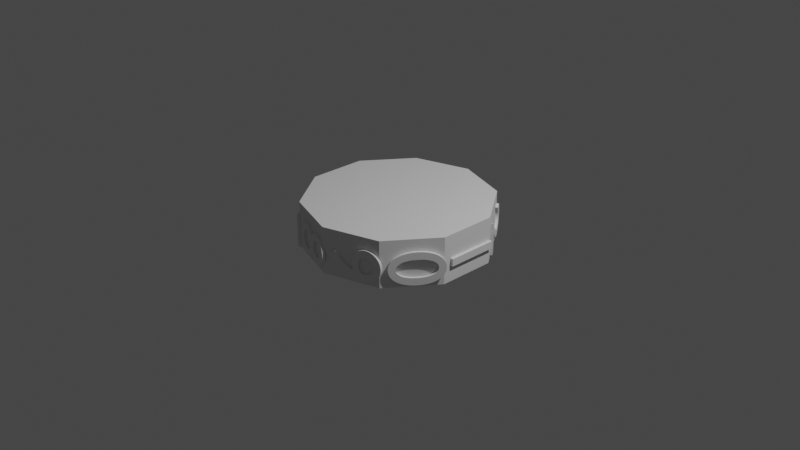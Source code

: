 # Source: rotate_cylinder.blend  (saved by Blender 3.5.10; exported with 4.5.12 LTS)
import bpy
from mathutils import Matrix  # noqa: F401  (used for matrix-valued properties, if any)

bpy.ops.wm.read_factory_settings(use_empty=True)
scene = bpy.context.scene
scene.name = 'Scene'

# ---- collections
col_collection = bpy.data.collections.new('Collection'); scene.collection.children.link(col_collection)

# ---- world
world_world = bpy.data.worlds.new('World'); scene.world = world_world
world_world.use_nodes = True; world_world.node_tree.nodes.clear()
_N = world_world.node_tree.nodes; _L = world_world.node_tree.links
n0 = _N.new('ShaderNodeOutputWorld'); n0.name = 'World Output'; n0.location = (300, 300)
n1 = _N.new('ShaderNodeBackground'); n1.name = 'Background'; n1.location = (10, 300)
n1.inputs[0].default_value = (0.05088, 0.05088, 0.05088, 1.0)
_L.new(n1.outputs[0], n0.inputs[0])
n0.is_active_output = True
world_world.color = (0.05088, 0.05088, 0.05088)
world_world.use_sun_shadow = False
world_world.sun_shadow_jitter_overblur = 0.0

# ---- cameras
cam_camera = bpy.data.cameras.new('Camera')
cam_camera.clip_end = 100.0
cam_camera.ortho_scale = 7.314

# ---- lights
light_light = bpy.data.lights.new('Light', 'POINT')
light_light.transmission_factor = 0.0
light_light.energy = 1000.0
light_light.shadow_soft_size = 0.1
light_light.shadow_maximum_resolution = 0.006
light_light.use_absolute_resolution = True

# ---- meshes
me_cylinder_001 = bpy.data.meshes.new('Cylinder.001')
me_cylinder_001.from_pydata([(0.0, 1.0, -1.0), (0.0, 1.0, 1.0), (0.5878, 0.809, -1.0), (0.5878, 0.809, 1.0), (0.9511, 0.309, -1.0), (0.9511, 0.309, 1.0), (0.9511, -0.309, -1.0), (0.9511, -0.309, 1.0), (0.5878, -0.809, -1.0), (0.5878, -0.809, 1.0), (0.0, -1.0, -1.0), (0.0, -1.0, 1.0), (-0.5878, -0.809, -1.0), (-0.5878, -0.809, 1.0), (-0.9511, -0.309, -1.0), (-0.9511, -0.309, 1.0), (-0.9511, 0.309, -1.0), (-0.9511, 0.309, 1.0), (-0.5878, 0.809, -1.0), (-0.5878, 0.809, 1.0)], [], [(0, 1, 3, 2), (2, 3, 5, 4), (4, 5, 7, 6), (6, 7, 9, 8), (8, 9, 11, 10), (10, 11, 13, 12), (12, 13, 15, 14), (14, 15, 17, 16), (3, 1, 19, 17, 15, 13, 11, 9, 7, 5), (16, 17, 19, 18), (18, 19, 1, 0), (0, 2, 4, 6, 8, 10, 12, 14, 16, 18)])
_uv = me_cylinder_001.uv_layers.new(name='UVMap')
_uv.uv.foreach_set('vector', [1.0, 0.5, 1.0, 1.0, 0.9, 1.0, 0.9, 0.5, 0.9, 0.5, 0.9, 1.0, 0.8, 1.0, 0.8, 0.5, 0.8, 0.5, 0.8, 1.0, 0.7, 1.0, 0.7, 0.5, 0.7, 0.5, 0.7, 1.0, 0.6, 1.0, 0.6, 0.5, 0.6, 0.5, 0.6, 1.0, 0.5, 1.0, 0.5, 0.5, 0.5, 0.5, 0.5, 1.0, 0.4, 1.0, 0.4, 0.5, 0.4, 0.5, 0.4, 1.0, 0.3, 1.0, 0.3, 0.5, 0.3, 0.5, 0.3, 1.0, 0.2, 1.0, 0.2, 0.5, 0.3911, 0.4442, 0.25, 0.49, 0.1089, 0.4442, 0.02175, 0.3242, 0.02175, 0.1758, 0.1089, 0.05584, 0.25, 0.01, 0.3911, 0.05584, 0.4783, 0.1758, 0.4783, 0.3242, 0.2, 0.5, 0.2, 1.0, 0.1, 1.0, 0.1, 0.5, 0.1, 0.5, 0.1, 1.0, -7.451e-08, 1.0, -7.451e-08, 0.5, 0.75, 0.49, 0.8911, 0.4442, 0.9783, 0.3242, 0.9783, 0.1758, 0.8911, 0.05584, 0.75, 0.01, 0.6089, 0.05584, 0.5217, 0.1758, 0.5217, 0.3242, 0.6089, 0.4442])
me_cylinder_001.update()

# ---- curves / text
txt_text = bpy.data.curves.new('Text', 'FONT')
txt_text.dimensions = '2D'
txt_text.body = '1'
txt_text_002 = bpy.data.curves.new('Text.002', 'FONT')
txt_text_002.dimensions = '2D'
txt_text_002.body = '2'
txt_text_003 = bpy.data.curves.new('Text.003', 'FONT')
txt_text_003.dimensions = '2D'
txt_text_003.body = '3'
txt_text_004 = bpy.data.curves.new('Text.004', 'FONT')
txt_text_004.dimensions = '2D'
txt_text_004.body = '4'
txt_text_005 = bpy.data.curves.new('Text.005', 'FONT')
txt_text_005.dimensions = '2D'
txt_text_005.body = '5'
txt_text_006 = bpy.data.curves.new('Text.006', 'FONT')
txt_text_006.dimensions = '2D'
txt_text_006.body = '6'
txt_text_007 = bpy.data.curves.new('Text.007', 'FONT')
txt_text_007.dimensions = '2D'
txt_text_007.body = '7'
txt_text_008 = bpy.data.curves.new('Text.008', 'FONT')
txt_text_008.dimensions = '2D'
txt_text_008.body = '8'
txt_text_009 = bpy.data.curves.new('Text.009', 'FONT')
txt_text_009.dimensions = '2D'
txt_text_009.body = '9'
txt_text_011 = bpy.data.curves.new('Text.011', 'FONT')
txt_text_011.dimensions = '2D'
txt_text_011.body = '0'

# ---- objects
ob_light = bpy.data.objects.new('Light', light_light)
ob_camera = bpy.data.objects.new('Camera', cam_camera)
ob_cylinder = bpy.data.objects.new('Cylinder', me_cylinder_001)
ob_text = bpy.data.objects.new('Text', txt_text)
ob_text_001 = bpy.data.objects.new('Text.001', txt_text_002)
ob_text_002 = bpy.data.objects.new('Text.002', txt_text_003)
ob_text_003 = bpy.data.objects.new('Text.003', txt_text_004)
ob_text_004 = bpy.data.objects.new('Text.004', txt_text_005)
ob_text_005 = bpy.data.objects.new('Text.005', txt_text_006)
ob_text_006 = bpy.data.objects.new('Text.006', txt_text_007)
ob_text_007 = bpy.data.objects.new('Text.007', txt_text_008)
ob_text_008 = bpy.data.objects.new('Text.008', txt_text_009)
ob_text_009 = bpy.data.objects.new('Text.009', txt_text_011)

# ---- transforms, parenting, visibility, modifiers, constraints
ob_light.location = (4.076, 1.005, 5.904)
ob_light.rotation_euler = (0.6503, 0.05522, 1.866)
ob_light.lock_rotations_4d = False
ob_light.empty_display_type = 'ARROWS'
ob_light.color = (0.0, 0.0, 0.0, 0.0)
ob_light.lineart.crease_threshold = 0.0
ob_camera.location = (7.359, -6.926, 4.958)
ob_camera.rotation_euler = (1.109, 0.0, 0.8149)
ob_camera.lock_rotations_4d = False
ob_camera.empty_display_type = 'ARROWS'
ob_camera.color = (0.0, 0.0, 0.0, 0.0)
ob_camera.display_type = 'WIRE'
ob_camera.lineart.crease_threshold = 0.0
ob_cylinder.location = (0.0, 0.0, 0.0)
ob_cylinder.scale = (1.0, 1.0, 0.25)
ob_text.location = (0.9819, -0.2283, 0.1627)
ob_text.rotation_euler = (0.0, 1.571, 0.0)
ob_text.scale = (0.8, 0.8, 0.8)
ob_text.lock_scale = (True, True, True)
_m = ob_text.modifiers.new('Solidify', 'SOLIDIFY')
_m.thickness = 0.04
ob_text_001.location = (0.9205, 0.3969, 0.1642)
ob_text_001.rotation_euler = (0.0, 1.571, 0.6283)
ob_text_001.scale = (0.8, 0.8, 0.8)
ob_text_001.lock_scale = (True, True, True)
_m = ob_text_001.modifiers.new('Solidify', 'SOLIDIFY')
_m.thickness = 0.04
ob_text_002.location = (0.5083, 0.8594, 0.1552)
ob_text_002.rotation_euler = (0.0, 1.571, 1.257)
ob_text_002.scale = (0.8, 0.8, 0.8)
ob_text_002.lock_scale = (True, True, True)
_m = ob_text_002.modifiers.new('Solidify', 'SOLIDIFY')
_m.thickness = 0.04
ob_text_003.location = (-0.1027, 0.9991, 0.1684)
ob_text_003.rotation_euler = (0.0, 1.571, 1.885)
ob_text_003.scale = (0.8, 0.8, 0.8)
ob_text_003.lock_scale = (True, True, True)
_m = ob_text_003.modifiers.new('Solidify', 'SOLIDIFY')
_m.thickness = 0.04
ob_text_004.location = (-0.6647, 0.7451, 0.1646)
ob_text_004.rotation_euler = (0.0, 1.571, 2.513)
ob_text_004.scale = (0.8, 0.8, 0.8)
ob_text_004.lock_scale = (True, True, True)
_m = ob_text_004.modifiers.new('Solidify', 'SOLIDIFY')
_m.thickness = 0.04
ob_text_005.location = (-0.9787, 0.2086, 0.1646)
ob_text_005.rotation_euler = (0.0, 1.571, 3.142)
ob_text_005.scale = (0.8, 0.8, 0.8)
ob_text_005.lock_scale = (True, True, True)
_m = ob_text_005.modifiers.new('Solidify', 'SOLIDIFY')
_m.thickness = 0.04
ob_text_006.location = (-0.925, -0.3919, 0.144)
ob_text_006.rotation_euler = (0.0, 1.571, 3.77)
ob_text_006.scale = (0.8, 0.8, 0.8)
ob_text_006.lock_scale = (True, True, True)
_m = ob_text_006.modifiers.new('Solidify', 'SOLIDIFY')
_m.thickness = 0.04
ob_text_007.location = (-0.5038, -0.8618, 0.1536)
ob_text_007.rotation_euler = (0.0, 1.571, 4.398)
ob_text_007.scale = (0.8, 0.8, 0.8)
ob_text_007.lock_scale = (True, True, True)
_m = ob_text_007.modifiers.new('Solidify', 'SOLIDIFY')
_m.thickness = 0.04
ob_text_008.location = (0.09649, -0.9947, 0.1549)
ob_text_008.rotation_euler = (0.0, 1.571, 5.027)
ob_text_008.scale = (0.8, 0.8, 0.8)
ob_text_008.lock_scale = (True, True, True)
_m = ob_text_008.modifiers.new('Solidify', 'SOLIDIFY')
_m.thickness = 0.04
ob_text_009.location = (0.665, -0.7628, 0.1524)
ob_text_009.rotation_euler = (0.0, 1.571, 5.655)
ob_text_009.scale = (0.8, 0.8, 0.8)
ob_text_009.lock_scale = (True, True, True)
_m = ob_text_009.modifiers.new('Solidify', 'SOLIDIFY')
_m.thickness = 0.04

# ---- collection membership
col_collection.objects.link(ob_light)
col_collection.objects.link(ob_camera)
col_collection.objects.link(ob_cylinder)
col_collection.objects.link(ob_text)
col_collection.objects.link(ob_text_001)
col_collection.objects.link(ob_text_002)
col_collection.objects.link(ob_text_003)
col_collection.objects.link(ob_text_004)
col_collection.objects.link(ob_text_005)
col_collection.objects.link(ob_text_006)
col_collection.objects.link(ob_text_007)
col_collection.objects.link(ob_text_008)
col_collection.objects.link(ob_text_009)

# ---- scene / render settings (as saved in the file)
scene.camera = ob_camera
scene.frame_start = 1; scene.frame_end = 250; scene.frame_set(1)
scene.render.engine = 'BLENDER_EEVEE_NEXT'
scene.cycles.sampling_pattern = 'TABULATED_SOBOL'
scene.view_settings.view_transform = 'Filmic'
bpy.context.view_layer.update()
